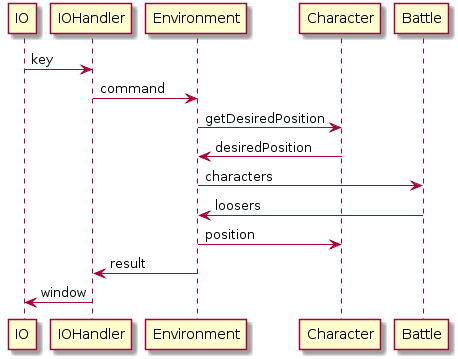

The diagram above was rendered by PlantUML. Its source (embedded in the PNG):
@startuml
IO -> IOHandler : key
IOHandler -> Environment : command
Environment -> Character : getDesiredPosition
Character -> Environment : desiredPosition
Environment -> Battle : characters
Battle -> Environment : loosers
Environment -> Character : position
Environment -> IOHandler : result
IOHandler -> IO : window
@enduml